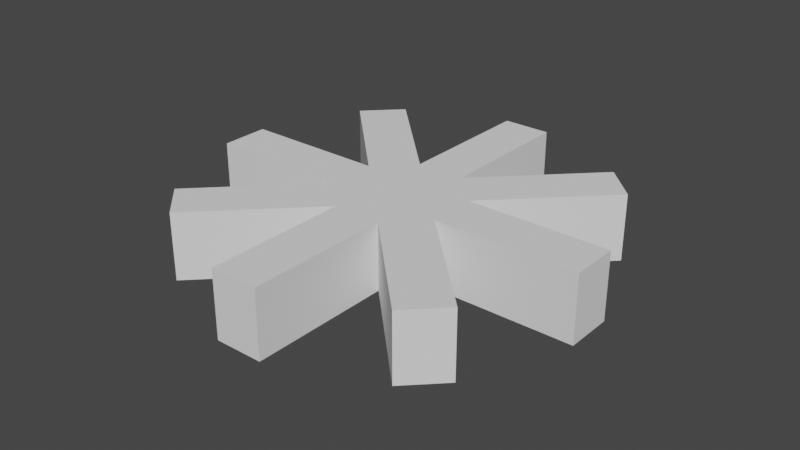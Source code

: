 # Source: sAbilEffectMesh.blend  (saved by Blender 2.83.18; exported with 4.5.12 LTS)
import bpy
from mathutils import Matrix  # noqa: F401  (used for matrix-valued properties, if any)

bpy.ops.wm.read_factory_settings(use_empty=True)
scene = bpy.context.scene
scene.name = 'Scene'

# ---- collections
col_collection = bpy.data.collections.new('Collection'); scene.collection.children.link(col_collection)

# ---- world
world_world = bpy.data.worlds.new('World'); scene.world = world_world
world_world.use_nodes = True; world_world.node_tree.nodes.clear()
_N = world_world.node_tree.nodes; _L = world_world.node_tree.links
n0 = _N.new('ShaderNodeOutputWorld'); n0.name = 'World Output'; n0.location = (300, 300)
n1 = _N.new('ShaderNodeBackground'); n1.name = 'Background'; n1.location = (10, 300)
n1.inputs[0].default_value = (0.05088, 0.05088, 0.05088, 1.0)
_L.new(n1.outputs[0], n0.inputs[0])
n0.is_active_output = True
world_world.color = (0.05088, 0.05088, 0.05088)
world_world.use_sun_shadow = False
world_world.sun_shadow_jitter_overblur = 0.0

# ---- meshes
me_circle_002 = bpy.data.meshes.new('Circle.002')
me_circle_002.from_pydata([(-4.47e-08, 0.8734, 1.0), (4.47e-08, -0.8734, 1.0), (-0.8734, -2.98e-08, 1.0), (0.8734, 0.0, 1.0), (-0.6176, -0.6176, 1.0), (-0.6176, 0.6176, 1.0), (0.6176, -0.6176, 1.0), (0.6176, 0.6176, 1.0), (-4.47e-08, 0.8734, 0.0), (4.47e-08, -0.8734, 0.0), (-0.8734, -2.98e-08, 0.0), (0.8734, 0.0, 0.0), (-0.6176, -0.6176, 0.0), (-0.6176, 0.6176, 0.0), (0.6176, -0.6176, 0.0), (0.6176, 0.6176, 0.0)], [], [(2, 5, 0, 7, 3, 6, 1, 4), (10, 12, 9, 14, 11, 15, 8, 13)])
_uv = me_circle_002.uv_layers.new(name='UVMap')
_uv.uv.foreach_set('vector', [0.0, 0.0, 0.0, 0.0, 0.0, 0.0, 0.0, 0.0, 0.0, 0.0, 0.0, 0.0, 0.0, 0.0, 0.0, 0.0, 0.0, 0.0, 0.0, 0.0, 0.0, 0.0, 0.0, 0.0, 0.0, 0.0, 0.0, 0.0, 0.0, 0.0, 0.0, 0.0])
me_circle_002.use_remesh_fix_poles = True
me_circle_002.use_remesh_preserve_attributes = False
me_circle_002.use_mirror_vertex_groups = False
me_circle_002.update()
me_circle_001 = bpy.data.meshes.new('Circle.001')
me_circle_001.from_pydata([(-0.7571, -2.701, 1.0), (-1.375, -2.445, 1.0), (4.47e-08, -0.8734, 1.0), (-0.6176, -0.6176, 1.0), (-0.7571, -2.701, 0.0), (-1.375, -2.445, 0.0), (4.47e-08, -0.8734, 0.0), (-0.6176, -0.6176, 0.0)], [], [(0, 1, 3, 2), (4, 6, 7, 5), (3, 1, 5, 7), (1, 0, 4, 5), (0, 2, 6, 4)])
_uv = me_circle_001.uv_layers.new(name='UVMap')
_uv.uv.foreach_set('vector', [0.0, 0.0, 0.0, 0.0, 0.0, 0.0, 0.0, 0.0, 0.0, 0.0, 0.0, 0.0, 0.0, 0.0, 0.0, 0.0, 0.0, 0.0, 0.0, 0.0, 0.0, 0.0, 0.0, 0.0, 0.0, 0.0, 0.0, 0.0, 0.0, 0.0, 0.0, 0.0, 0.0, 0.0, 0.0, 0.0, 0.0, 0.0, 0.0, 0.0])
me_circle_001.use_remesh_fix_poles = True
me_circle_001.use_remesh_preserve_attributes = False
me_circle_001.use_mirror_vertex_groups = False
me_circle_001.update()
me_circle_003 = bpy.data.meshes.new('Circle.003')
me_circle_003.from_pydata([(-2.701, -0.7571, 1.0), (-2.445, -1.375, 1.0), (-0.8734, -2.98e-08, 1.0), (-0.6176, -0.6176, 1.0), (-2.701, -0.7571, 0.0), (-2.445, -1.375, 0.0), (-0.8734, -2.98e-08, 0.0), (-0.6176, -0.6176, 0.0)], [], [(0, 2, 3, 1), (4, 5, 7, 6), (2, 0, 4, 6), (1, 3, 7, 5), (0, 1, 5, 4)])
_uv = me_circle_003.uv_layers.new(name='UVMap')
_uv.uv.foreach_set('vector', [0.0, 0.0, 0.0, 0.0, 0.0, 0.0, 0.0, 0.0, 0.0, 0.0, 0.0, 0.0, 0.0, 0.0, 0.0, 0.0, 0.0, 0.0, 0.0, 0.0, 0.0, 0.0, 0.0, 0.0, 0.0, 0.0, 0.0, 0.0, 0.0, 0.0, 0.0, 0.0, 0.0, 0.0, 0.0, 0.0, 0.0, 0.0, 0.0, 0.0])
me_circle_003.use_remesh_fix_poles = True
me_circle_003.use_remesh_preserve_attributes = False
me_circle_003.use_mirror_vertex_groups = False
me_circle_003.update()
me_circle_004 = bpy.data.meshes.new('Circle.004')
me_circle_004.from_pydata([(-2.445, 1.375, 1.0), (-2.701, 0.7571, 1.0), (-0.8734, -2.98e-08, 1.0), (-0.6176, 0.6176, 1.0), (-2.445, 1.375, 0.0), (-2.701, 0.7571, 0.0), (-0.8734, -2.98e-08, 0.0), (-0.6176, 0.6176, 0.0)], [], [(0, 3, 2, 1), (4, 5, 6, 7), (0, 1, 5, 4), (3, 0, 4, 7), (1, 2, 6, 5)])
_uv = me_circle_004.uv_layers.new(name='UVMap')
_uv.uv.foreach_set('vector', [0.0, 0.0, 0.0, 0.0, 0.0, 0.0, 0.0, 0.0, 0.0, 0.0, 0.0, 0.0, 0.0, 0.0, 0.0, 0.0, 0.0, 0.0, 0.0, 0.0, 0.0, 0.0, 0.0, 0.0, 0.0, 0.0, 0.0, 0.0, 0.0, 0.0, 0.0, 0.0, 0.0, 0.0, 0.0, 0.0, 0.0, 0.0, 0.0, 0.0])
me_circle_004.use_remesh_fix_poles = True
me_circle_004.use_remesh_preserve_attributes = False
me_circle_004.use_mirror_vertex_groups = False
me_circle_004.update()
me_circle_005 = bpy.data.meshes.new('Circle.005')
me_circle_005.from_pydata([(-0.7571, 2.701, 1.0), (-1.375, 2.445, 1.0), (-4.47e-08, 0.8734, 1.0), (-0.6176, 0.6176, 1.0), (-0.7571, 2.701, 0.0), (-1.375, 2.445, 0.0), (-4.47e-08, 0.8734, 0.0), (-0.6176, 0.6176, 0.0)], [], [(0, 2, 3, 1), (4, 5, 7, 6), (0, 1, 5, 4), (2, 0, 4, 6), (1, 3, 7, 5)])
_uv = me_circle_005.uv_layers.new(name='UVMap')
_uv.uv.foreach_set('vector', [0.0, 0.0, 0.0, 0.0, 0.0, 0.0, 0.0, 0.0, 0.0, 0.0, 0.0, 0.0, 0.0, 0.0, 0.0, 0.0, 0.0, 0.0, 0.0, 0.0, 0.0, 0.0, 0.0, 0.0, 0.0, 0.0, 0.0, 0.0, 0.0, 0.0, 0.0, 0.0, 0.0, 0.0, 0.0, 0.0, 0.0, 0.0, 0.0, 0.0])
me_circle_005.use_remesh_fix_poles = True
me_circle_005.use_remesh_preserve_attributes = False
me_circle_005.use_mirror_vertex_groups = False
me_circle_005.update()
me_circle_006 = bpy.data.meshes.new('Circle.006')
me_circle_006.from_pydata([(1.375, 2.445, 1.0), (0.7571, 2.701, 1.0), (-4.47e-08, 0.8734, 1.0), (0.6176, 0.6176, 1.0), (1.375, 2.445, 0.0), (0.7571, 2.701, 0.0), (-4.47e-08, 0.8734, 0.0), (0.6176, 0.6176, 0.0)], [], [(0, 3, 2, 1), (4, 5, 6, 7), (3, 0, 4, 7), (1, 2, 6, 5), (0, 1, 5, 4)])
_uv = me_circle_006.uv_layers.new(name='UVMap')
_uv.uv.foreach_set('vector', [0.0, 0.0, 0.0, 0.0, 0.0, 0.0, 0.0, 0.0, 0.0, 0.0, 0.0, 0.0, 0.0, 0.0, 0.0, 0.0, 0.0, 0.0, 0.0, 0.0, 0.0, 0.0, 0.0, 0.0, 0.0, 0.0, 0.0, 0.0, 0.0, 0.0, 0.0, 0.0, 0.0, 0.0, 0.0, 0.0, 0.0, 0.0, 0.0, 0.0])
me_circle_006.use_remesh_fix_poles = True
me_circle_006.use_remesh_preserve_attributes = False
me_circle_006.use_mirror_vertex_groups = False
me_circle_006.update()
me_circle_007 = bpy.data.meshes.new('Circle.007')
me_circle_007.from_pydata([(2.701, 0.7571, 1.0), (2.445, 1.375, 1.0), (0.8734, 0.0, 1.0), (0.6176, 0.6176, 1.0), (2.701, 0.7571, 0.0), (2.445, 1.375, 0.0), (0.8734, 0.0, 0.0), (0.6176, 0.6176, 0.0)], [], [(0, 2, 3, 1), (4, 5, 7, 6), (0, 1, 5, 4), (2, 0, 4, 6), (1, 3, 7, 5)])
_uv = me_circle_007.uv_layers.new(name='UVMap')
_uv.uv.foreach_set('vector', [0.0, 0.0, 0.0, 0.0, 0.0, 0.0, 0.0, 0.0, 0.0, 0.0, 0.0, 0.0, 0.0, 0.0, 0.0, 0.0, 0.0, 0.0, 0.0, 0.0, 0.0, 0.0, 0.0, 0.0, 0.0, 0.0, 0.0, 0.0, 0.0, 0.0, 0.0, 0.0, 0.0, 0.0, 0.0, 0.0, 0.0, 0.0, 0.0, 0.0])
me_circle_007.use_remesh_fix_poles = True
me_circle_007.use_remesh_preserve_attributes = False
me_circle_007.use_mirror_vertex_groups = False
me_circle_007.update()
me_circle_008 = bpy.data.meshes.new('Circle.008')
me_circle_008.from_pydata([(2.445, -1.375, 1.0), (2.701, -0.7571, 1.0), (0.8734, 0.0, 1.0), (0.6176, -0.6176, 1.0), (2.445, -1.375, 0.0), (2.701, -0.7571, 0.0), (0.8734, 0.0, 0.0), (0.6176, -0.6176, 0.0)], [], [(0, 3, 2, 1), (4, 5, 6, 7), (0, 1, 5, 4), (3, 0, 4, 7), (1, 2, 6, 5)])
_uv = me_circle_008.uv_layers.new(name='UVMap')
_uv.uv.foreach_set('vector', [0.0, 0.0, 0.0, 0.0, 0.0, 0.0, 0.0, 0.0, 0.0, 0.0, 0.0, 0.0, 0.0, 0.0, 0.0, 0.0, 0.0, 0.0, 0.0, 0.0, 0.0, 0.0, 0.0, 0.0, 0.0, 0.0, 0.0, 0.0, 0.0, 0.0, 0.0, 0.0, 0.0, 0.0, 0.0, 0.0, 0.0, 0.0, 0.0, 0.0])
me_circle_008.use_remesh_fix_poles = True
me_circle_008.use_remesh_preserve_attributes = False
me_circle_008.use_mirror_vertex_groups = False
me_circle_008.update()
me_circle_009 = bpy.data.meshes.new('Circle.009')
me_circle_009.from_pydata([(0.7571, -2.701, 1.0), (1.375, -2.445, 1.0), (4.47e-08, -0.8734, 1.0), (0.6176, -0.6176, 1.0), (0.7571, -2.701, 0.0), (1.375, -2.445, 0.0), (4.47e-08, -0.8734, 0.0), (0.6176, -0.6176, 0.0)], [], [(0, 2, 3, 1), (4, 5, 7, 6), (0, 1, 5, 4), (1, 3, 7, 5), (2, 0, 4, 6)])
_uv = me_circle_009.uv_layers.new(name='UVMap')
_uv.uv.foreach_set('vector', [0.0, 0.0, 0.0, 0.0, 0.0, 0.0, 0.0, 0.0, 0.0, 0.0, 0.0, 0.0, 0.0, 0.0, 0.0, 0.0, 0.0, 0.0, 0.0, 0.0, 0.0, 0.0, 0.0, 0.0, 0.0, 0.0, 0.0, 0.0, 0.0, 0.0, 0.0, 0.0, 0.0, 0.0, 0.0, 0.0, 0.0, 0.0, 0.0, 0.0])
me_circle_009.use_remesh_fix_poles = True
me_circle_009.use_remesh_preserve_attributes = False
me_circle_009.use_mirror_vertex_groups = False
me_circle_009.update()

# ---- objects
ob_extendoocto = bpy.data.objects.new('extendoOcto', me_circle_002)
ob_extendoocto_001 = bpy.data.objects.new('extendoOcto.001', me_circle_001)
ob_extendoocto_002 = bpy.data.objects.new('extendoOcto.002', me_circle_003)
ob_extendoocto_003 = bpy.data.objects.new('extendoOcto.003', me_circle_004)
ob_extendoocto_004 = bpy.data.objects.new('extendoOcto.004', me_circle_005)
ob_extendoocto_005 = bpy.data.objects.new('extendoOcto.005', me_circle_006)
ob_extendoocto_006 = bpy.data.objects.new('extendoOcto.006', me_circle_007)
ob_extendoocto_007 = bpy.data.objects.new('extendoOcto.007', me_circle_008)
ob_extendoocto_008 = bpy.data.objects.new('extendoOcto.008', me_circle_009)

# ---- transforms, parenting, visibility, modifiers, constraints
ob_extendoocto.location = (0.0, 0.0, 0.0)
ob_extendoocto.rotation_euler = (0.0, 0.0, 0.3927)
ob_extendoocto.scale = (1.077, 1.077, 1.0)
ob_extendoocto.lineart.crease_threshold = 0.0
ob_extendoocto_001.location = (0.0, 0.0, 0.0)
ob_extendoocto_001.rotation_euler = (0.0, 0.0, 0.3927)
ob_extendoocto_001.scale = (1.077, 1.077, 1.0)
ob_extendoocto_001.lineart.crease_threshold = 0.0
ob_extendoocto_002.location = (0.0, 0.0, 0.0)
ob_extendoocto_002.rotation_euler = (0.0, 0.0, 0.3927)
ob_extendoocto_002.scale = (1.077, 1.077, 1.0)
ob_extendoocto_002.lineart.crease_threshold = 0.0
ob_extendoocto_003.location = (0.0, 0.0, 0.0)
ob_extendoocto_003.rotation_euler = (0.0, 0.0, 0.3927)
ob_extendoocto_003.scale = (1.077, 1.077, 1.0)
ob_extendoocto_003.lineart.crease_threshold = 0.0
ob_extendoocto_004.location = (0.0, 0.0, 0.0)
ob_extendoocto_004.rotation_euler = (0.0, 0.0, 0.3927)
ob_extendoocto_004.scale = (1.077, 1.077, 1.0)
ob_extendoocto_004.lineart.crease_threshold = 0.0
ob_extendoocto_005.location = (0.0, 0.0, 0.0)
ob_extendoocto_005.rotation_euler = (0.0, 0.0, 0.3927)
ob_extendoocto_005.scale = (1.077, 1.077, 1.0)
ob_extendoocto_005.lineart.crease_threshold = 0.0
ob_extendoocto_006.location = (0.0, 0.0, 0.0)
ob_extendoocto_006.rotation_euler = (0.0, 0.0, 0.3927)
ob_extendoocto_006.scale = (1.077, 1.077, 1.0)
ob_extendoocto_006.lineart.crease_threshold = 0.0
ob_extendoocto_007.location = (0.0, 0.0, 0.0)
ob_extendoocto_007.rotation_euler = (0.0, 0.0, 0.3927)
ob_extendoocto_007.scale = (1.077, 1.077, 1.0)
ob_extendoocto_007.lineart.crease_threshold = 0.0
ob_extendoocto_008.location = (0.0, 0.0, 0.0)
ob_extendoocto_008.rotation_euler = (0.0, 0.0, 0.3927)
ob_extendoocto_008.scale = (1.077, 1.077, 1.0)
ob_extendoocto_008.lineart.crease_threshold = 0.0

# ---- collection membership
col_collection.objects.link(ob_extendoocto)
col_collection.objects.link(ob_extendoocto_001)
col_collection.objects.link(ob_extendoocto_002)
col_collection.objects.link(ob_extendoocto_003)
col_collection.objects.link(ob_extendoocto_004)
col_collection.objects.link(ob_extendoocto_005)
col_collection.objects.link(ob_extendoocto_006)
col_collection.objects.link(ob_extendoocto_007)
col_collection.objects.link(ob_extendoocto_008)

# ---- scene / render settings (as saved in the file)
scene.frame_start = 1; scene.frame_end = 250; scene.frame_set(1)
scene.render.engine = 'BLENDER_EEVEE_NEXT'
scene.cycles.use_denoising = False
scene.cycles.samples = 128
scene.cycles.sampling_pattern = 'TABULATED_SOBOL'
scene.cycles.use_adaptive_sampling = False
scene.cycles.use_light_tree = False
scene.view_settings.view_transform = 'Filmic'
bpy.context.view_layer.update()

# ---- added for rendering (the .blend has no active camera and no usable light): camera, sun
cam_auto = bpy.data.cameras.new('AutoCamera')
cam_auto.lens = 50.0
cam_auto.sensor_width = 36.0
cam_auto.clip_end = 1000.0
ob_auto_camera = bpy.data.objects.new('AutoCamera', cam_auto)
scene.collection.objects.link(ob_auto_camera)
ob_auto_camera.location = (8.56706, -10.2805, 7.35365)
ob_auto_camera.rotation_euler = (1.09748, -7.21219e-08, 0.694738)
scene.camera = ob_auto_camera
light_auto_sun = bpy.data.lights.new('AutoSun', 'SUN')
light_auto_sun.energy = 3.0
light_auto_sun.angle = 0.0523599
ob_auto_sun = bpy.data.objects.new('AutoSun', light_auto_sun)
scene.collection.objects.link(ob_auto_sun)
ob_auto_sun.rotation_euler = (0.872665, 0.174533, 0.523599)
bpy.context.view_layer.update()
